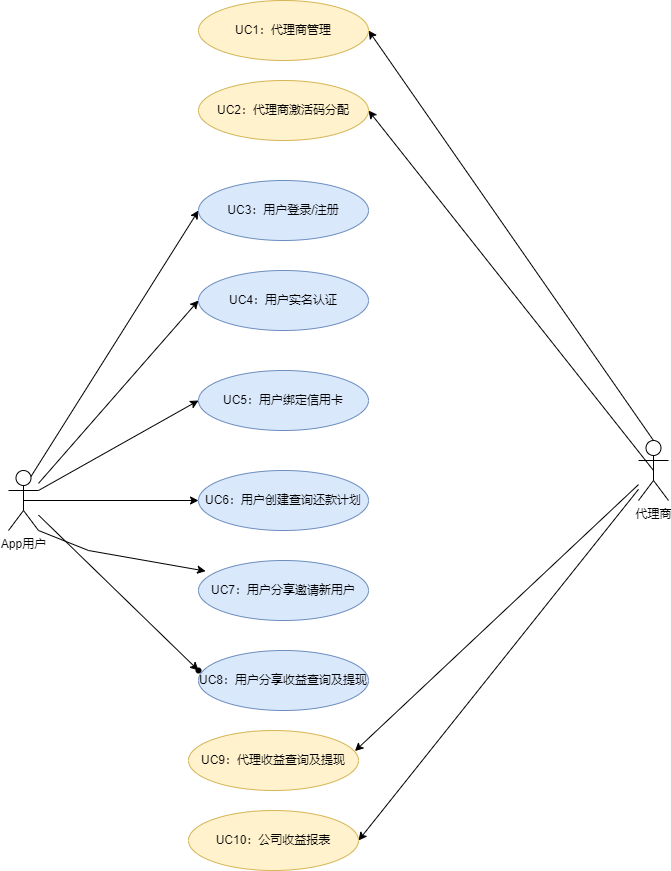

The diagram above was exported from draw.io. Its source (the exported page's mxGraphModel, read from the mxfile embedded in the PNG):
<mxGraphModel dx="1038" dy="551" grid="1" gridSize="10" guides="1" tooltips="1" connect="1" arrows="1" fold="1" page="1" pageScale="1" pageWidth="827" pageHeight="1169" math="0" shadow="0">
  <root>
    <mxCell id="0" />
    <mxCell id="1" parent="0" />
    <mxCell id="pG9i0NzcadsIpTMAFjoj-1" style="rounded=0;orthogonalLoop=1;jettySize=auto;html=1;entryX=0;entryY=0.5;entryDx=0;entryDy=0;" edge="1" parent="1" source="pG9i0NzcadsIpTMAFjoj-7" target="pG9i0NzcadsIpTMAFjoj-16">
      <mxGeometry relative="1" as="geometry" />
    </mxCell>
    <mxCell id="pG9i0NzcadsIpTMAFjoj-2" style="edgeStyle=none;rounded=0;orthogonalLoop=1;jettySize=auto;html=1;exitX=0.75;exitY=0.1;exitDx=0;exitDy=0;exitPerimeter=0;entryX=0;entryY=0.5;entryDx=0;entryDy=0;" edge="1" parent="1" source="pG9i0NzcadsIpTMAFjoj-7" target="pG9i0NzcadsIpTMAFjoj-13">
      <mxGeometry relative="1" as="geometry" />
    </mxCell>
    <mxCell id="pG9i0NzcadsIpTMAFjoj-3" style="edgeStyle=none;rounded=0;orthogonalLoop=1;jettySize=auto;html=1;exitX=1;exitY=0.3333333333333333;exitDx=0;exitDy=0;exitPerimeter=0;entryX=0;entryY=0.5;entryDx=0;entryDy=0;" edge="1" parent="1" source="pG9i0NzcadsIpTMAFjoj-7" target="pG9i0NzcadsIpTMAFjoj-17">
      <mxGeometry relative="1" as="geometry" />
    </mxCell>
    <mxCell id="pG9i0NzcadsIpTMAFjoj-4" style="edgeStyle=none;rounded=0;orthogonalLoop=1;jettySize=auto;html=1;exitX=0.5;exitY=0.5;exitDx=0;exitDy=0;exitPerimeter=0;entryX=0;entryY=0.5;entryDx=0;entryDy=0;" edge="1" parent="1" source="pG9i0NzcadsIpTMAFjoj-7" target="pG9i0NzcadsIpTMAFjoj-18">
      <mxGeometry relative="1" as="geometry" />
    </mxCell>
    <mxCell id="pG9i0NzcadsIpTMAFjoj-5" style="edgeStyle=none;rounded=0;orthogonalLoop=1;jettySize=auto;html=1;exitX=1;exitY=1;exitDx=0;exitDy=0;exitPerimeter=0;entryX=0.042;entryY=0.177;entryDx=0;entryDy=0;entryPerimeter=0;" edge="1" parent="1" source="pG9i0NzcadsIpTMAFjoj-7" target="pG9i0NzcadsIpTMAFjoj-19">
      <mxGeometry relative="1" as="geometry">
        <Array as="points">
          <mxPoint x="220" y="560" />
        </Array>
      </mxGeometry>
    </mxCell>
    <mxCell id="pG9i0NzcadsIpTMAFjoj-6" value="" style="edgeStyle=none;rounded=0;orthogonalLoop=1;jettySize=auto;html=1;" edge="1" parent="1" source="pG9i0NzcadsIpTMAFjoj-7" target="pG9i0NzcadsIpTMAFjoj-24">
      <mxGeometry relative="1" as="geometry" />
    </mxCell>
    <mxCell id="pG9i0NzcadsIpTMAFjoj-7" value="App用户" style="shape=umlActor;verticalLabelPosition=bottom;verticalAlign=top;html=1;outlineConnect=0;" vertex="1" parent="1">
      <mxGeometry x="140" y="480" width="30" height="60" as="geometry" />
    </mxCell>
    <mxCell id="pG9i0NzcadsIpTMAFjoj-8" style="edgeStyle=none;rounded=0;orthogonalLoop=1;jettySize=auto;html=1;entryX=1;entryY=0.5;entryDx=0;entryDy=0;exitX=0.5;exitY=0.5;exitDx=0;exitDy=0;exitPerimeter=0;" edge="1" parent="1" source="pG9i0NzcadsIpTMAFjoj-12" target="pG9i0NzcadsIpTMAFjoj-15">
      <mxGeometry relative="1" as="geometry">
        <mxPoint x="760" y="480" as="sourcePoint" />
      </mxGeometry>
    </mxCell>
    <mxCell id="pG9i0NzcadsIpTMAFjoj-9" style="edgeStyle=none;rounded=0;orthogonalLoop=1;jettySize=auto;html=1;exitX=0.5;exitY=0;exitDx=0;exitDy=0;exitPerimeter=0;entryX=1;entryY=0.5;entryDx=0;entryDy=0;" edge="1" parent="1" source="pG9i0NzcadsIpTMAFjoj-12" target="pG9i0NzcadsIpTMAFjoj-14">
      <mxGeometry relative="1" as="geometry" />
    </mxCell>
    <mxCell id="pG9i0NzcadsIpTMAFjoj-10" style="edgeStyle=none;rounded=0;orthogonalLoop=1;jettySize=auto;html=1;entryX=0.979;entryY=0.343;entryDx=0;entryDy=0;entryPerimeter=0;" edge="1" parent="1" source="pG9i0NzcadsIpTMAFjoj-12" target="pG9i0NzcadsIpTMAFjoj-21">
      <mxGeometry relative="1" as="geometry" />
    </mxCell>
    <mxCell id="pG9i0NzcadsIpTMAFjoj-11" style="edgeStyle=none;rounded=0;orthogonalLoop=1;jettySize=auto;html=1;entryX=1;entryY=0.5;entryDx=0;entryDy=0;" edge="1" parent="1" source="pG9i0NzcadsIpTMAFjoj-12" target="pG9i0NzcadsIpTMAFjoj-22">
      <mxGeometry relative="1" as="geometry">
        <mxPoint x="760" y="500" as="sourcePoint" />
      </mxGeometry>
    </mxCell>
    <mxCell id="pG9i0NzcadsIpTMAFjoj-12" value="代理商" style="shape=umlActor;verticalLabelPosition=bottom;verticalAlign=top;html=1;outlineConnect=0;" vertex="1" parent="1">
      <mxGeometry x="770" y="450" width="30" height="60" as="geometry" />
    </mxCell>
    <mxCell id="pG9i0NzcadsIpTMAFjoj-13" value="UC3：用户登录/注册" style="ellipse;whiteSpace=wrap;html=1;fillColor=#dae8fc;strokeColor=#6c8ebf;" vertex="1" parent="1">
      <mxGeometry x="330" y="190" width="170" height="60" as="geometry" />
    </mxCell>
    <mxCell id="pG9i0NzcadsIpTMAFjoj-14" value="UC1：代理商管理" style="ellipse;whiteSpace=wrap;html=1;fillColor=#fff2cc;strokeColor=#d6b656;" vertex="1" parent="1">
      <mxGeometry x="330" y="10" width="170" height="60" as="geometry" />
    </mxCell>
    <mxCell id="pG9i0NzcadsIpTMAFjoj-15" value="UC2：代理商激活码分配" style="ellipse;whiteSpace=wrap;html=1;fillColor=#fff2cc;strokeColor=#d6b656;" vertex="1" parent="1">
      <mxGeometry x="330" y="90" width="170" height="60" as="geometry" />
    </mxCell>
    <mxCell id="pG9i0NzcadsIpTMAFjoj-16" value="UC4：用户实名认证" style="ellipse;whiteSpace=wrap;html=1;fillColor=#dae8fc;strokeColor=#6c8ebf;" vertex="1" parent="1">
      <mxGeometry x="330" y="280" width="170" height="60" as="geometry" />
    </mxCell>
    <mxCell id="pG9i0NzcadsIpTMAFjoj-17" value="UC5：用户绑定信用卡" style="ellipse;whiteSpace=wrap;html=1;fillColor=#dae8fc;strokeColor=#6c8ebf;" vertex="1" parent="1">
      <mxGeometry x="330" y="380" width="170" height="60" as="geometry" />
    </mxCell>
    <mxCell id="pG9i0NzcadsIpTMAFjoj-18" value="UC6：用户创建查询还款计划" style="ellipse;whiteSpace=wrap;html=1;fillColor=#dae8fc;strokeColor=#6c8ebf;" vertex="1" parent="1">
      <mxGeometry x="330" y="480" width="170" height="60" as="geometry" />
    </mxCell>
    <mxCell id="pG9i0NzcadsIpTMAFjoj-19" value="UC7：用户分享邀请新用户" style="ellipse;whiteSpace=wrap;html=1;fillColor=#dae8fc;strokeColor=#6c8ebf;" vertex="1" parent="1">
      <mxGeometry x="330" y="570" width="170" height="60" as="geometry" />
    </mxCell>
    <mxCell id="pG9i0NzcadsIpTMAFjoj-20" value="UC8：用户分享收益查询及提现" style="ellipse;whiteSpace=wrap;html=1;fillColor=#dae8fc;strokeColor=#6c8ebf;" vertex="1" parent="1">
      <mxGeometry x="330" y="660" width="170" height="60" as="geometry" />
    </mxCell>
    <mxCell id="pG9i0NzcadsIpTMAFjoj-21" value="UC9：代理收益查询及提现" style="ellipse;whiteSpace=wrap;html=1;fillColor=#fff2cc;strokeColor=#d6b656;" vertex="1" parent="1">
      <mxGeometry x="320" y="740" width="170" height="60" as="geometry" />
    </mxCell>
    <mxCell id="pG9i0NzcadsIpTMAFjoj-22" value="UC10：公司收益报表" style="ellipse;whiteSpace=wrap;html=1;fillColor=#fff2cc;strokeColor=#d6b656;" vertex="1" parent="1">
      <mxGeometry x="320" y="820" width="170" height="60" as="geometry" />
    </mxCell>
    <mxCell id="pG9i0NzcadsIpTMAFjoj-23" style="edgeStyle=none;rounded=0;orthogonalLoop=1;jettySize=auto;html=1;exitX=0;exitY=1;exitDx=0;exitDy=0;exitPerimeter=0;" edge="1" parent="1" source="pG9i0NzcadsIpTMAFjoj-7" target="pG9i0NzcadsIpTMAFjoj-7">
      <mxGeometry relative="1" as="geometry" />
    </mxCell>
    <mxCell id="pG9i0NzcadsIpTMAFjoj-24" value="" style="shape=waypoint;sketch=0;size=6;pointerEvents=1;points=[];fillColor=default;resizable=0;rotatable=0;perimeter=centerPerimeter;snapToPoint=1;verticalAlign=top;" vertex="1" parent="1">
      <mxGeometry x="310" y="660" width="40" height="40" as="geometry" />
    </mxCell>
  </root>
</mxGraphModel>